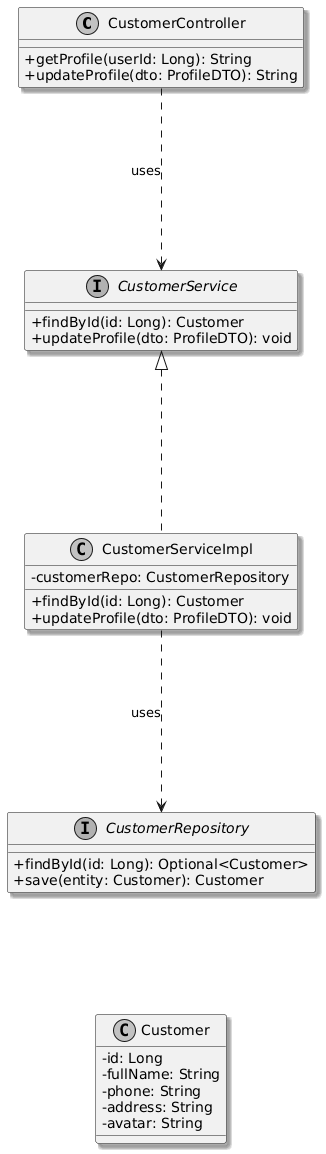

The diagram above was rendered by PlantUML. Its source (embedded in the PNG):
@startuml
skinparam monochrome true
skinparam shadowing true
skinparam classAttributeIconSize 0
' Bố cục dọc để tiết kiệm không gian ngang
top to bottom direction
' Đường nối vuông vức
skinparam linetype ortho

' --- Tầng Giao tiếp ---
class CustomerController {
    + getProfile(userId: Long): String
    + updateProfile(dto: ProfileDTO): String
}

' --- Tầng Nghiệp vụ ---
interface CustomerService {
    + findById(id: Long): Customer
    + updateProfile(dto: ProfileDTO): void
}

class CustomerServiceImpl {
    - customerRepo: CustomerRepository
    + findById(id: Long): Customer
    + updateProfile(dto: ProfileDTO): void
}

' --- Tầng Dữ liệu ---
interface CustomerRepository {
    + findById(id: Long): Optional<Customer>
    + save(entity: Customer): Customer
}

' --- Thực thể ---
class Customer {
    - id: Long
    - fullName: String
    - phone: String
    - address: String
    - avatar: String
}

' --- Mối quan hệ ---

' Controller gọi Service
CustomerController --down..> CustomerService : uses

' Service hiện thực hóa Interface
CustomerService <|--down.. CustomerServiceImpl

' Service gọi Repository
CustomerServiceImpl --down..> CustomerRepository : uses

' Repository quản lý Entity
CustomerRepository --[hidden]down-> Customer
@enduml